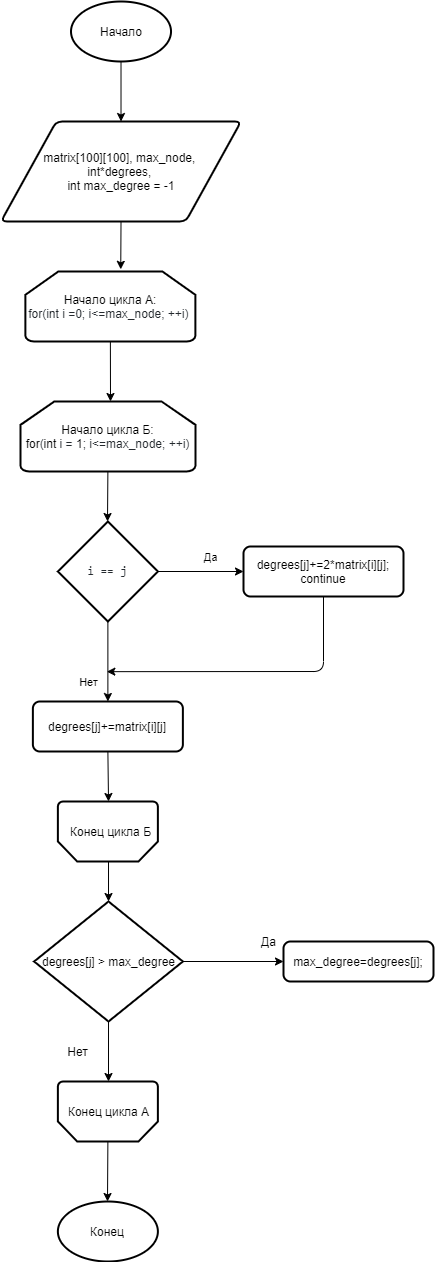

The diagram above was exported from draw.io. Its source (the exported page's mxGraphModel, read from the mxfile embedded in the PNG):
<mxGraphModel dx="2651" dy="1021" grid="1" gridSize="10" guides="1" tooltips="1" connect="1" arrows="1" fold="1" page="1" pageScale="1" pageWidth="827" pageHeight="1169" math="0" shadow="0">
  <root>
    <mxCell id="0" />
    <mxCell id="1" parent="0" />
    <mxCell id="mTYCN-Pg6vlvKxTZ9_b_-3" value="&lt;font&gt;&lt;font style=&quot;font-size: 12px&quot;&gt;matrix[100][100], max_node, &lt;br&gt;&lt;/font&gt;&lt;font style=&quot;font-size: 12px&quot;&gt;int*degrees, &lt;br&gt;&lt;/font&gt;&lt;font style=&quot;font-size: 12px&quot;&gt;int max_degree = -1&lt;/font&gt;&lt;/font&gt;" style="shape=parallelogram;html=1;strokeWidth=2;perimeter=parallelogramPerimeter;whiteSpace=wrap;rounded=1;arcSize=12;size=0.23;" vertex="1" parent="1">
      <mxGeometry x="-2.49" y="140" width="240" height="100" as="geometry" />
    </mxCell>
    <mxCell id="mTYCN-Pg6vlvKxTZ9_b_-6" value="&lt;font style=&quot;font-size: 12px&quot;&gt;Начало цикла А:&lt;br&gt;&lt;/font&gt;&lt;font style=&quot;font-size: 12px&quot;&gt;&lt;span class=&quot;pl-k&quot; style=&quot;color: rgb(36 , 41 , 46) ; box-sizing: border-box&quot;&gt;for&lt;/span&gt;&lt;span style=&quot;color: rgb(36 , 41 , 46)&quot;&gt;(&lt;/span&gt;&lt;span class=&quot;pl-k&quot; style=&quot;color: rgb(36 , 41 , 46) ; box-sizing: border-box&quot;&gt;int&lt;/span&gt;&lt;span style=&quot;color: rgb(36 , 41 , 46)&quot;&gt; i =&lt;/span&gt;&lt;span class=&quot;pl-c1&quot; style=&quot;color: rgb(36 , 41 , 46) ; box-sizing: border-box&quot;&gt;0&lt;/span&gt;&lt;span style=&quot;color: rgb(36 , 41 , 46)&quot;&gt;; i&amp;lt;=max_node; ++i)&amp;nbsp;&lt;/span&gt;&lt;/font&gt;" style="strokeWidth=2;html=1;shape=mxgraph.flowchart.loop_limit;whiteSpace=wrap;" vertex="1" parent="1">
      <mxGeometry x="21.880000000000003" y="290" width="170" height="70" as="geometry" />
    </mxCell>
    <mxCell id="mTYCN-Pg6vlvKxTZ9_b_-8" value="" style="endArrow=classic;html=1;exitX=0.5;exitY=1;exitDx=0;exitDy=0;exitPerimeter=0;" edge="1" parent="1" source="mTYCN-Pg6vlvKxTZ9_b_-6">
      <mxGeometry width="50" height="50" relative="1" as="geometry">
        <mxPoint x="360" y="400" as="sourcePoint" />
        <mxPoint x="107" y="420" as="targetPoint" />
      </mxGeometry>
    </mxCell>
    <mxCell id="mTYCN-Pg6vlvKxTZ9_b_-9" value="&lt;font&gt;&lt;font style=&quot;font-size: 12px&quot;&gt;Начало цикла Б:&lt;br&gt;&lt;/font&gt;&lt;font style=&quot;font-size: 12px&quot;&gt;&lt;span class=&quot;pl-k&quot; style=&quot;box-sizing: border-box&quot;&gt;for&lt;/span&gt;&lt;span style=&quot;color: rgb(36 , 41 , 46)&quot;&gt;(&lt;/span&gt;&lt;span class=&quot;pl-k&quot; style=&quot;box-sizing: border-box&quot;&gt;int&lt;/span&gt;&lt;span style=&quot;color: rgb(36 , 41 , 46)&quot;&gt; i = &lt;/span&gt;&lt;span class=&quot;pl-c1&quot; style=&quot;box-sizing: border-box&quot;&gt;1&lt;/span&gt;&lt;span style=&quot;color: rgb(36 , 41 , 46)&quot;&gt;; i&amp;lt;=max_node; ++i)&lt;/span&gt;&lt;/font&gt;&lt;span style=&quot;font-size: 11px&quot;&gt;&lt;br&gt;&lt;/span&gt;&lt;/font&gt;" style="strokeWidth=2;html=1;shape=mxgraph.flowchart.loop_limit;whiteSpace=wrap;" vertex="1" parent="1">
      <mxGeometry x="16.88" y="420" width="175" height="70" as="geometry" />
    </mxCell>
    <mxCell id="mTYCN-Pg6vlvKxTZ9_b_-13" value="&lt;pre style=&quot;box-sizing: border-box ; font-family: , &amp;#34;consolas&amp;#34; , &amp;#34;liberation mono&amp;#34; , &amp;#34;menlo&amp;#34; , monospace ; margin-top: 0px ; margin-bottom: 0px ; overflow-wrap: normal ; padding: 16px ; overflow: auto ; line-height: 1.45 ; border-radius: 6px ; word-break: normal ; color: rgb(36 , 41 , 46)&quot;&gt;&lt;font style=&quot;font-size: 12px&quot;&gt;i == j&lt;/font&gt;&lt;/pre&gt;" style="strokeWidth=2;html=1;shape=mxgraph.flowchart.decision;whiteSpace=wrap;" vertex="1" parent="1">
      <mxGeometry x="54.38" y="540" width="100" height="100" as="geometry" />
    </mxCell>
    <mxCell id="mTYCN-Pg6vlvKxTZ9_b_-14" value="" style="endArrow=classic;html=1;exitX=0.5;exitY=1;exitDx=0;exitDy=0;exitPerimeter=0;entryX=0.5;entryY=0;entryDx=0;entryDy=0;" edge="1" parent="1" source="mTYCN-Pg6vlvKxTZ9_b_-13" target="mTYCN-Pg6vlvKxTZ9_b_-24">
      <mxGeometry width="50" height="50" relative="1" as="geometry">
        <mxPoint x="360" y="690" as="sourcePoint" />
        <mxPoint x="120" y="720" as="targetPoint" />
      </mxGeometry>
    </mxCell>
    <mxCell id="mTYCN-Pg6vlvKxTZ9_b_-15" value="&lt;font style=&quot;font-size: 11px&quot;&gt;Нет&lt;/font&gt;" style="text;html=1;align=center;verticalAlign=middle;resizable=0;points=[];autosize=1;" vertex="1" parent="1">
      <mxGeometry x="70" y="690" width="30" height="20" as="geometry" />
    </mxCell>
    <mxCell id="mTYCN-Pg6vlvKxTZ9_b_-16" value="" style="endArrow=classic;html=1;exitX=0.5;exitY=1;exitDx=0;exitDy=0;exitPerimeter=0;" edge="1" parent="1" source="mTYCN-Pg6vlvKxTZ9_b_-9">
      <mxGeometry width="50" height="50" relative="1" as="geometry">
        <mxPoint x="100" y="500" as="sourcePoint" />
        <mxPoint x="104" y="540" as="targetPoint" />
      </mxGeometry>
    </mxCell>
    <mxCell id="mTYCN-Pg6vlvKxTZ9_b_-17" value="" style="endArrow=classic;html=1;exitX=1;exitY=0.5;exitDx=0;exitDy=0;exitPerimeter=0;entryX=0;entryY=0.5;entryDx=0;entryDy=0;" edge="1" parent="1" source="mTYCN-Pg6vlvKxTZ9_b_-13" target="mTYCN-Pg6vlvKxTZ9_b_-19">
      <mxGeometry width="50" height="50" relative="1" as="geometry">
        <mxPoint x="360" y="690" as="sourcePoint" />
        <mxPoint x="240" y="610" as="targetPoint" />
      </mxGeometry>
    </mxCell>
    <mxCell id="mTYCN-Pg6vlvKxTZ9_b_-18" value="&lt;span style=&quot;font-size: 11px&quot;&gt;Да&lt;/span&gt;" style="text;html=1;align=center;verticalAlign=middle;resizable=0;points=[];autosize=1;" vertex="1" parent="1">
      <mxGeometry x="191.88" y="565" width="30" height="20" as="geometry" />
    </mxCell>
    <mxCell id="mTYCN-Pg6vlvKxTZ9_b_-19" value="degrees[j]+=2*matrix[i][j];&lt;br&gt;continue" style="rounded=1;whiteSpace=wrap;html=1;absoluteArcSize=1;arcSize=14;strokeWidth=2;" vertex="1" parent="1">
      <mxGeometry x="240" y="565" width="160" height="50" as="geometry" />
    </mxCell>
    <mxCell id="mTYCN-Pg6vlvKxTZ9_b_-20" value="" style="endArrow=classic;html=1;exitX=0.5;exitY=1;exitDx=0;exitDy=0;entryX=1.111;entryY=0.008;entryDx=0;entryDy=0;entryPerimeter=0;" edge="1" parent="1" source="mTYCN-Pg6vlvKxTZ9_b_-19" target="mTYCN-Pg6vlvKxTZ9_b_-15">
      <mxGeometry width="50" height="50" relative="1" as="geometry">
        <mxPoint x="360" y="800" as="sourcePoint" />
        <mxPoint x="110" y="690" as="targetPoint" />
        <Array as="points">
          <mxPoint x="320" y="690" />
        </Array>
      </mxGeometry>
    </mxCell>
    <mxCell id="mTYCN-Pg6vlvKxTZ9_b_-24" value="degrees[j]+=matrix[i][j]" style="rounded=1;whiteSpace=wrap;html=1;absoluteArcSize=1;arcSize=14;strokeWidth=2;" vertex="1" parent="1">
      <mxGeometry x="29.380000000000003" y="720" width="150" height="50" as="geometry" />
    </mxCell>
    <mxCell id="mTYCN-Pg6vlvKxTZ9_b_-25" value="" style="endArrow=classic;html=1;exitX=0.5;exitY=1;exitDx=0;exitDy=0;entryX=0.5;entryY=0;entryDx=0;entryDy=0;" edge="1" parent="1" source="mTYCN-Pg6vlvKxTZ9_b_-24">
      <mxGeometry width="50" height="50" relative="1" as="geometry">
        <mxPoint x="360" y="720" as="sourcePoint" />
        <mxPoint x="105.00999999999999" y="820" as="targetPoint" />
      </mxGeometry>
    </mxCell>
    <mxCell id="mTYCN-Pg6vlvKxTZ9_b_-28" value="" style="endArrow=classic;html=1;exitX=0.5;exitY=1;exitDx=0;exitDy=0;" edge="1" parent="1" target="mTYCN-Pg6vlvKxTZ9_b_-29">
      <mxGeometry width="50" height="50" relative="1" as="geometry">
        <mxPoint x="105.00999999999999" y="870" as="sourcePoint" />
        <mxPoint x="118" y="920" as="targetPoint" />
      </mxGeometry>
    </mxCell>
    <mxCell id="mTYCN-Pg6vlvKxTZ9_b_-29" value="degrees[j] &amp;gt; max_degree" style="strokeWidth=2;html=1;shape=mxgraph.flowchart.decision;whiteSpace=wrap;" vertex="1" parent="1">
      <mxGeometry x="30.630000000000003" y="920" width="148.75" height="120" as="geometry" />
    </mxCell>
    <mxCell id="mTYCN-Pg6vlvKxTZ9_b_-30" value="" style="endArrow=classic;html=1;exitX=0.5;exitY=1;exitDx=0;exitDy=0;exitPerimeter=0;" edge="1" parent="1" source="mTYCN-Pg6vlvKxTZ9_b_-29">
      <mxGeometry width="50" height="50" relative="1" as="geometry">
        <mxPoint x="360" y="880" as="sourcePoint" />
        <mxPoint x="105" y="1100" as="targetPoint" />
      </mxGeometry>
    </mxCell>
    <mxCell id="mTYCN-Pg6vlvKxTZ9_b_-35" value="" style="strokeWidth=2;html=1;shape=mxgraph.flowchart.loop_limit;whiteSpace=wrap;rotation=-180;" vertex="1" parent="1">
      <mxGeometry x="54.379999999999995" y="820" width="100" height="60" as="geometry" />
    </mxCell>
    <mxCell id="mTYCN-Pg6vlvKxTZ9_b_-36" value="Конец цикла Б" style="text;html=1;align=center;verticalAlign=middle;resizable=0;points=[];autosize=1;" vertex="1" parent="1">
      <mxGeometry x="56.879999999999995" y="840" width="100" height="20" as="geometry" />
    </mxCell>
    <mxCell id="mTYCN-Pg6vlvKxTZ9_b_-37" value="" style="endArrow=classic;html=1;exitX=1;exitY=0.5;exitDx=0;exitDy=0;exitPerimeter=0;" edge="1" parent="1" source="mTYCN-Pg6vlvKxTZ9_b_-29" target="mTYCN-Pg6vlvKxTZ9_b_-38">
      <mxGeometry width="50" height="50" relative="1" as="geometry">
        <mxPoint x="240" y="1070" as="sourcePoint" />
        <mxPoint x="260" y="980" as="targetPoint" />
      </mxGeometry>
    </mxCell>
    <mxCell id="mTYCN-Pg6vlvKxTZ9_b_-38" value="max_degree=degrees[j];" style="rounded=1;whiteSpace=wrap;html=1;absoluteArcSize=1;arcSize=14;strokeWidth=2;" vertex="1" parent="1">
      <mxGeometry x="280" y="960" width="150" height="40" as="geometry" />
    </mxCell>
    <mxCell id="mTYCN-Pg6vlvKxTZ9_b_-39" value="Да" style="text;html=1;align=center;verticalAlign=middle;resizable=0;points=[];autosize=1;" vertex="1" parent="1">
      <mxGeometry x="250" y="950" width="30" height="20" as="geometry" />
    </mxCell>
    <mxCell id="mTYCN-Pg6vlvKxTZ9_b_-40" value="Нет" style="text;html=1;align=center;verticalAlign=middle;resizable=0;points=[];autosize=1;" vertex="1" parent="1">
      <mxGeometry x="54.38" y="1060" width="40" height="20" as="geometry" />
    </mxCell>
    <mxCell id="mTYCN-Pg6vlvKxTZ9_b_-41" value="" style="strokeWidth=2;html=1;shape=mxgraph.flowchart.loop_limit;whiteSpace=wrap;rotation=-180;" vertex="1" parent="1">
      <mxGeometry x="54.379999999999995" y="1100" width="100" height="60" as="geometry" />
    </mxCell>
    <mxCell id="mTYCN-Pg6vlvKxTZ9_b_-42" value="Конец цикла А" style="text;html=1;align=center;verticalAlign=middle;resizable=0;points=[];autosize=1;" vertex="1" parent="1">
      <mxGeometry x="55" y="1120" width="100" height="20" as="geometry" />
    </mxCell>
    <mxCell id="mTYCN-Pg6vlvKxTZ9_b_-43" value="" style="endArrow=classic;html=1;exitX=0.5;exitY=0;exitDx=0;exitDy=0;exitPerimeter=0;" edge="1" parent="1" source="mTYCN-Pg6vlvKxTZ9_b_-41">
      <mxGeometry width="50" height="50" relative="1" as="geometry">
        <mxPoint x="141.88" y="1240" as="sourcePoint" />
        <mxPoint x="104" y="1220" as="targetPoint" />
      </mxGeometry>
    </mxCell>
    <mxCell id="mTYCN-Pg6vlvKxTZ9_b_-44" value="Конец" style="strokeWidth=2;html=1;shape=mxgraph.flowchart.start_1;whiteSpace=wrap;" vertex="1" parent="1">
      <mxGeometry x="54.379999999999995" y="1220" width="100" height="60" as="geometry" />
    </mxCell>
    <mxCell id="mTYCN-Pg6vlvKxTZ9_b_-46" value="Начало" style="strokeWidth=2;html=1;shape=mxgraph.flowchart.start_1;whiteSpace=wrap;" vertex="1" parent="1">
      <mxGeometry x="67.50999999999999" y="20" width="100" height="60" as="geometry" />
    </mxCell>
    <mxCell id="mTYCN-Pg6vlvKxTZ9_b_-47" value="" style="endArrow=classic;html=1;exitX=0.5;exitY=1;exitDx=0;exitDy=0;exitPerimeter=0;entryX=0.5;entryY=0;entryDx=0;entryDy=0;" edge="1" parent="1" source="mTYCN-Pg6vlvKxTZ9_b_-46" target="mTYCN-Pg6vlvKxTZ9_b_-3">
      <mxGeometry width="50" height="50" relative="1" as="geometry">
        <mxPoint x="237.51" y="215" as="sourcePoint" />
        <mxPoint x="287.51" y="165" as="targetPoint" />
      </mxGeometry>
    </mxCell>
    <mxCell id="mTYCN-Pg6vlvKxTZ9_b_-48" value="" style="endArrow=classic;html=1;exitX=0.5;exitY=1;exitDx=0;exitDy=0;entryX=0.561;entryY=-0.031;entryDx=0;entryDy=0;entryPerimeter=0;" edge="1" parent="1" source="mTYCN-Pg6vlvKxTZ9_b_-3" target="mTYCN-Pg6vlvKxTZ9_b_-6">
      <mxGeometry width="50" height="50" relative="1" as="geometry">
        <mxPoint x="200" y="260" as="sourcePoint" />
        <mxPoint x="118" y="280" as="targetPoint" />
      </mxGeometry>
    </mxCell>
  </root>
</mxGraphModel>